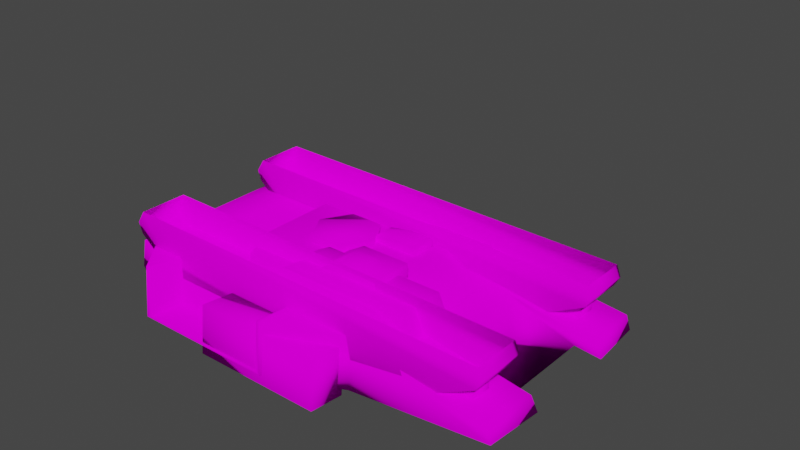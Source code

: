 # Source: stalker.blend  (saved by Blender 3.5.10; exported with 4.5.12 LTS)
import bpy
from mathutils import Matrix  # noqa: F401  (used for matrix-valued properties, if any)

bpy.ops.wm.read_factory_settings(use_empty=True)
scene = bpy.context.scene
scene.name = 'Scene'

# ---- collections
col_collection = bpy.data.collections.new('Collection'); scene.collection.children.link(col_collection)

# ---- images (referenced by path relative to the original .blend; pixels are not part of the script)
import os
ASSET_DIR = os.environ.get("B2B_ASSET_DIR", "")  # directory of the original .blend (textures are referenced by path, not embedded)
HERE = os.path.dirname(os.path.abspath(__file__))  # packed textures are extracted next to this script under _unpacked/

def load_image(name, relpath, width, height, colorspace="sRGB"):
    """Load a texture the original file referenced (path relative to the .blend, or extracted next to this script)."""
    p = next((c for c in (os.path.join(HERE, relpath), os.path.join(ASSET_DIR, relpath)) if relpath and os.path.exists(c)), "")
    if p:
        img = bpy.data.images.load(p, check_existing=True)
        img.name = name
    else:  # same state as the original file: an image datablock whose file is absent (Cycles renders it pink)
        img = bpy.data.images.new(name, width, height)
        img.source = "FILE"
        img.filepath = "//" + (relpath or name)
    img.colorspace_settings.name = colorspace
    return img
img_generic_tiff = load_image('generic.tiff', 'generic.tiff', 1024, 1024, 'sRGB')
img_generic2_tiff = load_image('generic2.tiff', 'generic2.tiff', 1024, 1024, 'sRGB')

# ---- materials (node trees are filled in below, after node groups)
mat_generic1 = bpy.data.materials.new('generic1')
mat_generic1.use_transparent_shadow = False
mat_generic1.diffuse_color = (0.4602, 0.5282, 0.1583, 1.0)
mat_generic2 = bpy.data.materials.new('generic2')
mat_generic2.use_transparent_shadow = False
mat_generic2.diffuse_color = (0.5294, 0.4446, 0.1146, 1.0)

# ---- material node trees
mat_generic1.use_nodes = True; mat_generic1.node_tree.nodes.clear()
_N = mat_generic1.node_tree.nodes; _L = mat_generic1.node_tree.links
n0 = _N.new('ShaderNodeOutputMaterial'); n0.name = 'Material Output'; n0.location = (300, 300)
n1 = _N.new('ShaderNodeBsdfDiffuse'); n1.name = 'Diffuse BSDF'; n1.location = (10, 300)
n1.inputs[1].default_value = 0.5
n2 = _N.new('ShaderNodeTexImage'); n2.name = 'Image Texture'; n2.location = (-280, 280)
n2.image = img_generic_tiff
_L.new(n1.outputs[0], n0.inputs[0])
_L.new(n2.outputs[0], n1.inputs[0])
n0.is_active_output = True
mat_generic2.use_nodes = True; mat_generic2.node_tree.nodes.clear()
_N = mat_generic2.node_tree.nodes; _L = mat_generic2.node_tree.links
n0 = _N.new('ShaderNodeOutputMaterial'); n0.name = 'Material Output'; n0.location = (300, 300)
n1 = _N.new('ShaderNodeBsdfDiffuse'); n1.name = 'Diffuse BSDF'; n1.location = (10, 300)
n1.inputs[1].default_value = 0.5
n2 = _N.new('ShaderNodeTexImage'); n2.name = 'Image Texture'; n2.location = (-280, 280)
n2.image = img_generic2_tiff
_L.new(n1.outputs[0], n0.inputs[0])
_L.new(n2.outputs[0], n1.inputs[0])
n0.is_active_output = True

# ---- world
world_world = bpy.data.worlds.new('World'); scene.world = world_world
world_world.use_nodes = True; world_world.node_tree.nodes.clear()
_N = world_world.node_tree.nodes; _L = world_world.node_tree.links
n0 = _N.new('ShaderNodeOutputWorld'); n0.name = 'World Output'; n0.location = (300, 300)
n1 = _N.new('ShaderNodeBackground'); n1.name = 'Background'; n1.location = (10, 300)
n1.inputs[0].default_value = (0.05088, 0.05088, 0.05088, 1.0)
_L.new(n1.outputs[0], n0.inputs[0])
n0.is_active_output = True
world_world.color = (0.05088, 0.05088, 0.05088)
world_world.use_sun_shadow = False
world_world.sun_shadow_jitter_overblur = 0.0

# ---- meshes
me_treads_stalker_high_001 = bpy.data.meshes.new('treads stalker high.001')
me_treads_stalker_high_001.from_pydata([(-122.4, 34.56, 39.0), (-128.1, 34.56, 30.33), (-125.5, 34.56, 23.25), (-98.04, 34.56, 0.2063), (87.33, 34.56, 0.1966), (128.7, 34.56, 21.95), (132.3, 34.56, 28.51), (129.5, 34.56, 35.71), (-122.4, 66.06, 39.0), (129.5, 66.06, 35.71), (132.3, 66.06, 28.51), (128.7, 66.06, 21.95), (87.33, 66.06, 0.1966), (-98.04, 66.06, 0.2063), (-125.5, 66.06, 23.25), (-128.1, 66.06, 30.33), (-122.4, -34.56, 39.0), (129.5, -34.56, 35.71), (132.3, -34.56, 28.51), (128.7, -34.56, 21.95), (87.33, -34.56, 0.1966), (-98.04, -34.56, 0.2063), (-125.5, -34.56, 23.25), (-128.1, -34.56, 30.33), (-122.4, -66.06, 39.0), (-128.1, -66.06, 30.33), (-125.5, -66.06, 23.25), (-98.04, -66.06, 0.2063), (87.33, -66.06, 0.1966), (128.7, -66.06, 21.95), (132.3, -66.06, 28.51), (129.5, -66.06, 35.71)], [], [(0, 1, 2), (0, 2, 3), (0, 3, 4), (0, 4, 5), (0, 5, 6), (0, 6, 7), (8, 9, 10), (8, 10, 11), (8, 11, 12), (8, 12, 13), (8, 13, 14), (8, 14, 15), (4, 3, 13), (13, 12, 4), (3, 2, 14), (14, 13, 3), (2, 1, 15), (15, 14, 2), (1, 0, 8), (8, 15, 1), (7, 6, 10), (10, 9, 7), (6, 5, 11), (11, 10, 6), (5, 4, 12), (12, 11, 5), (16, 17, 18), (16, 18, 19), (16, 19, 20), (16, 20, 21), (16, 21, 22), (16, 22, 23), (24, 25, 26), (24, 26, 27), (24, 27, 28), (24, 28, 29), (24, 29, 30), (24, 30, 31), (20, 28, 27), (27, 21, 20), (21, 27, 26), (26, 22, 21), (22, 26, 25), (25, 23, 22), (23, 25, 24), (24, 16, 23), (17, 31, 30), (30, 18, 17), (18, 30, 29), (29, 19, 18), (19, 29, 28), (28, 20, 19)])
me_treads_stalker_high_001.polygons.foreach_set('use_smooth', [True] * 52)
_uv = me_treads_stalker_high_001.uv_layers.new(name='UVMap_0')
_uv.uv.foreach_set('vector', [0.01341, 0.1363, 0.006665, 0.1363, 0.009785, 0.1363, 0.01341, 0.1363, 0.009785, 0.1363, 0.04246, 0.1363, 0.01341, 0.1363, 0.04246, 0.1363, 0.2634, 0.1363, 0.01341, 0.1363, 0.2634, 0.1363, 0.3127, 0.1363, 0.01341, 0.1363, 0.3127, 0.1363, 0.3169, 0.1363, 0.01341, 0.1363, 0.3169, 0.1363, 0.3136, 0.1363, 0.01341, 0.177, 0.3136, 0.177, 0.3169, 0.177, 0.01341, 0.177, 0.3169, 0.177, 0.3127, 0.177, 0.01341, 0.177, 0.3127, 0.177, 0.2634, 0.177, 0.01341, 0.177, 0.2634, 0.177, 0.04246, 0.177, 0.01341, 0.177, 0.04246, 0.177, 0.009785, 0.177, 0.01341, 0.177, 0.009785, 0.177, 0.006665, 0.177, 0.2634, 0.1363, 0.04246, 0.1363, 0.04246, 0.177, 0.04246, 0.177, 0.2634, 0.177, 0.2634, 0.1363, 0.04246, 0.1363, 0.009785, 0.1363, 0.009785, 0.177, 0.009785, 0.177, 0.04246, 0.177, 0.04246, 0.1363, 0.009785, 0.1363, 0.006665, 0.1363, 0.006665, 0.177, 0.006665, 0.177, 0.009785, 0.177, 0.009785, 0.1363, 0.006665, 0.1363, 0.01341, 0.1363, 0.01341, 0.177, 0.01341, 0.177, 0.006665, 0.177, 0.006665, 0.1363, 0.3136, 0.1363, 0.3169, 0.1363, 0.3169, 0.177, 0.3169, 0.177, 0.3136, 0.177, 0.3136, 0.1363, 0.3169, 0.1363, 0.3127, 0.1363, 0.3127, 0.177, 0.3127, 0.177, 0.3169, 0.177, 0.3169, 0.1363, 0.3127, 0.1363, 0.2634, 0.1363, 0.2634, 0.177, 0.2634, 0.177, 0.3127, 0.177, 0.3127, 0.1363, 0.01341, 0.04713, 0.3136, 0.04713, 0.3169, 0.04713, 0.01341, 0.04713, 0.3169, 0.04713, 0.3127, 0.04713, 0.01341, 0.04713, 0.3127, 0.04713, 0.2634, 0.04713, 0.01341, 0.04713, 0.2634, 0.04713, 0.04246, 0.04713, 0.01341, 0.04713, 0.04246, 0.04713, 0.009785, 0.04713, 0.01341, 0.04713, 0.009785, 0.04713, 0.006665, 0.04713, 0.01341, 0.006489, 0.006665, 0.006489, 0.009785, 0.006489, 0.01341, 0.006489, 0.009785, 0.006489, 0.04246, 0.006489, 0.01341, 0.006489, 0.04246, 0.006489, 0.2634, 0.006489, 0.01341, 0.006489, 0.2634, 0.006489, 0.3127, 0.006489, 0.01341, 0.006489, 0.3127, 0.006489, 0.3169, 0.006489, 0.01341, 0.006489, 0.3169, 0.006489, 0.3136, 0.006489, 0.2634, 0.04713, 0.2634, 0.006489, 0.04246, 0.006489, 0.04246, 0.006489, 0.04246, 0.04713, 0.2634, 0.04713, 0.04246, 0.04713, 0.04246, 0.006489, 0.009785, 0.006489, 0.009785, 0.006489, 0.009785, 0.04713, 0.04246, 0.04713, 0.009785, 0.04713, 0.009785, 0.006489, 0.006665, 0.006489, 0.006665, 0.006489, 0.006665, 0.04713, 0.009785, 0.04713, 0.006665, 0.04713, 0.006665, 0.006489, 0.01341, 0.006489, 0.01341, 0.006489, 0.01341, 0.04713, 0.006665, 0.04713, 0.3136, 0.04713, 0.3136, 0.006489, 0.3169, 0.006489, 0.3169, 0.006489, 0.3169, 0.04713, 0.3136, 0.04713, 0.3169, 0.04713, 0.3169, 0.006489, 0.3127, 0.006489, 0.3127, 0.006489, 0.3127, 0.04713, 0.3169, 0.04713, 0.3127, 0.04713, 0.3127, 0.006489, 0.2634, 0.006489, 0.2634, 0.006489, 0.2634, 0.04713, 0.3127, 0.04713])
me_treads_stalker_high_001.materials.append(mat_generic1)
me_treads_stalker_high_001.update()
me_hull_stalker_medium_001 = bpy.data.meshes.new('hull stalker medium.001')
me_hull_stalker_medium_001.from_pydata([(126.1, 31.23, -2.269), (140.4, 68.46, -4.235), (143.3, 31.23, -4.044), (45.94, 68.01, -14.76), (-115.5, 68.01, -14.76), (-127.6, 66.34, -0.02365), (-134.3, 31.23, 2.967), (140.4, -68.46, -4.235), (126.1, -31.23, -2.269), (143.3, -31.23, -4.044), (45.94, -68.02, -14.73), (-115.5, -68.02, -14.73), (-127.6, -66.47, -0.02365), (-134.3, -31.23, 2.967), (-115.5, 64.58, 17.95), (-125.9, 64.32, 17.94), (-125.9, -64.76, 17.91), (-115.5, -64.58, 17.99), (-90.24, 64.58, 17.95), (-90.24, -64.58, 17.99), (-1.714, 64.58, 17.95), (-1.714, -64.58, 17.99), (45.94, -64.58, 17.99), (45.94, 64.58, 17.95), (-1.714, 88.37, 20.45), (1.276, 88.37, 20.45), (-90.24, 88.37, 20.45), (-94.72, 88.37, 20.45), (-94.72, -88.37, 20.49), (-90.24, -88.37, 20.49), (-1.714, -88.37, 20.49), (1.276, -88.37, 20.49), (137.5, 68.46, 4.626), (138.8, 31.23, 4.626), (138.8, -31.23, 4.626), (137.5, -68.46, 4.626), (-94.72, 91.81, -12.26), (1.276, 91.81, -12.26), (-1.714, 67.87, -13.35), (-90.24, 67.87, -13.35), (1.276, -91.81, -12.23), (-94.72, -91.81, -12.23), (-90.24, -67.91, -13.26), (-1.714, -67.91, -13.26), (-1.714, -91.65, -10.77), (-1.714, 91.65, -10.8), (-90.24, -91.65, -10.77), (-90.24, 91.65, -10.8), (80.49, 31.23, 13.97), (80.49, -31.23, 13.97), (-121.6, 31.23, -15.09), (-121.6, -31.23, -15.09), (97.9, 31.23, -15.09), (97.9, -31.23, -15.09), (101.9, 43.48, 10.16), (121.2, 43.48, 14.24), (121.2, 56.47, 14.24), (101.9, 56.47, 10.16), (121.0, 43.48, 7.027), (121.0, 56.47, 7.027), (101.9, -43.48, 10.16), (101.9, -56.47, 10.16), (121.2, -56.47, 14.24), (121.2, -43.48, 14.24), (121.0, -56.47, 7.027), (121.0, -43.48, 7.027)], [], [(0, 1, 2), (3, 1, 0), (4, 3, 0), (5, 4, 0), (6, 5, 0), (7, 8, 9), (10, 8, 7), (11, 8, 10), (12, 8, 11), (13, 8, 12), (14, 15, 16), (14, 16, 17), (18, 14, 17), (17, 19, 18), (20, 18, 19), (19, 21, 20), (20, 21, 22), (22, 23, 20), (24, 20, 23), (24, 23, 25), (26, 27, 14), (26, 14, 18), (19, 17, 28), (19, 28, 29), (21, 30, 31), (21, 31, 22), (15, 6, 13), (15, 13, 16), (32, 33, 2), (32, 2, 1), (34, 35, 7), (34, 7, 9), (3, 4, 36), (3, 36, 37), (14, 4, 5), (14, 5, 15), (20, 38, 39), (39, 18, 20), (23, 32, 1), (23, 1, 3), (22, 10, 7), (22, 7, 35), (11, 10, 40), (11, 40, 41), (19, 42, 43), (43, 21, 19), (17, 16, 12), (17, 12, 11), (21, 43, 44), (21, 44, 30), (20, 24, 45), (20, 45, 38), (40, 31, 30), (40, 30, 44), (40, 44, 46), (46, 29, 28), (46, 28, 41), (41, 40, 46), (43, 42, 46), (46, 44, 43), (19, 29, 46), (19, 46, 42), (11, 41, 28), (28, 17, 11), (22, 31, 40), (40, 10, 22), (36, 27, 26), (36, 26, 47), (36, 47, 45), (45, 24, 25), (45, 25, 37), (45, 37, 36), (38, 45, 47), (47, 39, 38), (18, 39, 47), (18, 47, 26), (4, 14, 27), (27, 36, 4), (23, 3, 37), (37, 25, 23), (48, 33, 32), (23, 48, 32), (22, 49, 48), (22, 48, 23), (22, 35, 49), (49, 35, 34), (6, 15, 5), (16, 13, 12), (9, 8, 49), (9, 49, 34), (2, 33, 48), (2, 48, 0), (8, 0, 48), (48, 49, 8), (50, 51, 13), (13, 6, 50), (51, 50, 52), (52, 53, 51), (6, 0, 52), (6, 52, 50), (13, 51, 53), (13, 53, 8), (53, 52, 0), (0, 8, 53), (54, 55, 56), (56, 57, 54), (55, 58, 59), (59, 56, 55), (57, 56, 59), (54, 58, 55), (60, 61, 62), (62, 63, 60), (63, 62, 64), (64, 65, 63), (61, 64, 62), (60, 63, 65)])
me_hull_stalker_medium_001.polygons.foreach_set('use_smooth', [True] * 116)
_uv = me_hull_stalker_medium_001.uv_layers.new(name='UVMap_0')
_uv.uv.foreach_set('vector', [0.2283, 0.9075, 0.2403, 0.955, 0.2427, 0.9075, 0.1607, 0.9544, 0.2403, 0.955, 0.2283, 0.9075, 0.02459, 0.9544, 0.1607, 0.9544, 0.2283, 0.9075, 0.01446, 0.9523, 0.02459, 0.9544, 0.2283, 0.9075, 0.008753, 0.9075, 0.01446, 0.9523, 0.2283, 0.9075, 0.2403, 0.7805, 0.2283, 0.828, 0.2427, 0.828, 0.1607, 0.7811, 0.2283, 0.828, 0.2403, 0.7805, 0.02459, 0.7811, 0.2283, 0.828, 0.1607, 0.7811, 0.01446, 0.783, 0.2283, 0.828, 0.02459, 0.7811, 0.008753, 0.828, 0.2283, 0.828, 0.01446, 0.783, 0.02459, 0.95, 0.01583, 0.9497, 0.01583, 0.7852, 0.02459, 0.95, 0.01583, 0.7852, 0.02459, 0.7855, 0.04591, 0.95, 0.02459, 0.95, 0.02459, 0.7855, 0.02459, 0.7855, 0.04591, 0.7855, 0.04591, 0.95, 0.1205, 0.95, 0.04591, 0.95, 0.04591, 0.7855, 0.04591, 0.7855, 0.1205, 0.7855, 0.1205, 0.95, 0.1205, 0.95, 0.1205, 0.7855, 0.1607, 0.7855, 0.1607, 0.7855, 0.1607, 0.95, 0.1205, 0.95, 0.1205, 0.9803, 0.1205, 0.95, 0.1607, 0.95, 0.1205, 0.9803, 0.1607, 0.95, 0.123, 0.9803, 0.04591, 0.9803, 0.04213, 0.9803, 0.02459, 0.95, 0.04591, 0.9803, 0.02459, 0.95, 0.04591, 0.95, 0.04591, 0.7855, 0.02459, 0.7855, 0.04213, 0.7551, 0.04591, 0.7855, 0.04213, 0.7551, 0.04591, 0.7551, 0.1205, 0.7855, 0.1205, 0.7551, 0.123, 0.7551, 0.1205, 0.7855, 0.123, 0.7551, 0.1607, 0.7855, 0.01583, 0.9497, 0.008753, 0.9075, 0.008753, 0.828, 0.01583, 0.9497, 0.008753, 0.828, 0.01583, 0.7852, 0.2379, 0.955, 0.239, 0.9075, 0.2427, 0.9075, 0.2379, 0.955, 0.2427, 0.9075, 0.2403, 0.955, 0.239, 0.828, 0.2379, 0.7805, 0.2403, 0.7805, 0.239, 0.828, 0.2403, 0.7805, 0.2427, 0.828, 0.1607, 0.9544, 0.02459, 0.9544, 0.04213, 0.9847, 0.1607, 0.9544, 0.04213, 0.9847, 0.123, 0.9847, 0.02459, 0.95, 0.02459, 0.9544, 0.01446, 0.9523, 0.02459, 0.95, 0.01446, 0.9523, 0.01583, 0.9497, 0.1205, 0.95, 0.1205, 0.9542, 0.04591, 0.9542, 0.04591, 0.9542, 0.04591, 0.95, 0.1205, 0.95, 0.1607, 0.95, 0.2379, 0.955, 0.2403, 0.955, 0.1607, 0.95, 0.2403, 0.955, 0.1607, 0.9544, 0.1607, 0.7855, 0.1607, 0.7811, 0.2403, 0.7805, 0.1607, 0.7855, 0.2403, 0.7805, 0.2379, 0.7805, 0.02459, 0.7811, 0.1607, 0.7811, 0.123, 0.7508, 0.02459, 0.7811, 0.123, 0.7508, 0.04213, 0.7508, 0.04591, 0.7855, 0.04591, 0.7812, 0.1205, 0.7812, 0.1205, 0.7812, 0.1205, 0.7855, 0.04591, 0.7855, 0.02459, 0.7855, 0.01583, 0.7852, 0.01446, 0.783, 0.02459, 0.7855, 0.01446, 0.783, 0.02459, 0.7811, 0.1205, 0.7855, 0.1205, 0.7812, 0.1205, 0.751, 0.1205, 0.7855, 0.1205, 0.751, 0.1205, 0.7551, 0.1205, 0.95, 0.1205, 0.9803, 0.1205, 0.9845, 0.1205, 0.95, 0.1205, 0.9845, 0.1205, 0.9542, 0.123, 0.7508, 0.123, 0.7551, 0.1205, 0.7551, 0.123, 0.7508, 0.1205, 0.7551, 0.1205, 0.751, 0.123, 0.7508, 0.1205, 0.751, 0.04591, 0.751, 0.04591, 0.751, 0.04591, 0.7551, 0.04213, 0.7551, 0.04591, 0.751, 0.04213, 0.7551, 0.04213, 0.7508, 0.04213, 0.7508, 0.123, 0.7508, 0.04591, 0.751, 0.1205, 0.7812, 0.04591, 0.7812, 0.04591, 0.751, 0.04591, 0.751, 0.1205, 0.751, 0.1205, 0.7812, 0.04591, 0.7855, 0.04591, 0.7551, 0.04591, 0.751, 0.04591, 0.7855, 0.04591, 0.751, 0.04591, 0.7812, 0.02459, 0.7811, 0.04213, 0.7508, 0.04213, 0.7551, 0.04213, 0.7551, 0.02459, 0.7855, 0.02459, 0.7811, 0.1607, 0.7855, 0.123, 0.7551, 0.123, 0.7508, 0.123, 0.7508, 0.1607, 0.7811, 0.1607, 0.7855, 0.04213, 0.9847, 0.04213, 0.9803, 0.04591, 0.9803, 0.04213, 0.9847, 0.04591, 0.9803, 0.04591, 0.9845, 0.04213, 0.9847, 0.04591, 0.9845, 0.1205, 0.9845, 0.1205, 0.9845, 0.1205, 0.9803, 0.123, 0.9803, 0.1205, 0.9845, 0.123, 0.9803, 0.123, 0.9847, 0.1205, 0.9845, 0.123, 0.9847, 0.04213, 0.9847, 0.1205, 0.9542, 0.1205, 0.9845, 0.04591, 0.9845, 0.04591, 0.9845, 0.04591, 0.9542, 0.1205, 0.9542, 0.04591, 0.95, 0.04591, 0.9542, 0.04591, 0.9845, 0.04591, 0.95, 0.04591, 0.9845, 0.04591, 0.9803, 0.02459, 0.9544, 0.02459, 0.95, 0.04213, 0.9803, 0.04213, 0.9803, 0.04213, 0.9847, 0.02459, 0.9544, 0.1607, 0.95, 0.1607, 0.9544, 0.123, 0.9847, 0.123, 0.9847, 0.123, 0.9803, 0.1607, 0.95, 0.1898, 0.9075, 0.239, 0.9075, 0.2379, 0.955, 0.1607, 0.95, 0.1898, 0.9075, 0.2379, 0.955, 0.1607, 0.7855, 0.1898, 0.828, 0.1898, 0.9075, 0.1607, 0.7855, 0.1898, 0.9075, 0.1607, 0.95, 0.1607, 0.7855, 0.2379, 0.7805, 0.1898, 0.828, 0.1898, 0.828, 0.2379, 0.7805, 0.239, 0.828, 0.008753, 0.9075, 0.01583, 0.9497, 0.01446, 0.9523, 0.01583, 0.7852, 0.008753, 0.828, 0.01446, 0.783, 0.2427, 0.828, 0.2283, 0.828, 0.1898, 0.828, 0.2427, 0.828, 0.1898, 0.828, 0.239, 0.828, 0.2427, 0.9075, 0.239, 0.9075, 0.1898, 0.9075, 0.2427, 0.9075, 0.1898, 0.9075, 0.2283, 0.9075, 0.2283, 0.828, 0.2283, 0.9075, 0.1898, 0.9075, 0.1898, 0.9075, 0.1898, 0.828, 0.2283, 0.828, 0.01948, 0.9075, 0.01948, 0.828, 0.008753, 0.828, 0.008753, 0.828, 0.008753, 0.9075, 0.01948, 0.9075, 0.01948, 0.828, 0.01948, 0.9075, 0.2045, 0.9075, 0.2045, 0.9075, 0.2045, 0.828, 0.01948, 0.828, 0.008753, 0.9075, 0.2283, 0.9075, 0.2045, 0.9075, 0.008753, 0.9075, 0.2045, 0.9075, 0.01948, 0.9075, 0.008753, 0.828, 0.01948, 0.828, 0.2045, 0.828, 0.008753, 0.828, 0.2045, 0.828, 0.2283, 0.828, 0.2045, 0.828, 0.2045, 0.9075, 0.2283, 0.9075, 0.2283, 0.9075, 0.2283, 0.828, 0.2045, 0.828, 0.2079, 0.9231, 0.2242, 0.9231, 0.2242, 0.9397, 0.2242, 0.9397, 0.2079, 0.9397, 0.2079, 0.9231, 0.2242, 0.9231, 0.224, 0.9231, 0.224, 0.9397, 0.224, 0.9397, 0.2242, 0.9397, 0.2242, 0.9231, 0.2079, 0.9397, 0.2242, 0.9397, 0.224, 0.9397, 0.2079, 0.9231, 0.224, 0.9231, 0.2242, 0.9231, 0.2079, 0.8123, 0.2079, 0.7958, 0.2242, 0.7958, 0.2242, 0.7958, 0.2242, 0.8123, 0.2079, 0.8123, 0.2242, 0.8123, 0.2242, 0.7958, 0.224, 0.7958, 0.224, 0.7958, 0.224, 0.8123, 0.2242, 0.8123, 0.2079, 0.7958, 0.224, 0.7958, 0.2242, 0.7958, 0.2079, 0.8123, 0.2242, 0.8123, 0.224, 0.8123])
me_hull_stalker_medium_001.materials.append(mat_generic1)
me_hull_stalker_medium_001.update()
me_missile_la_stalker_medium_001 = bpy.data.meshes.new('missile la stalker medium.001')
me_missile_la_stalker_medium_001.from_pydata([(-46.09, -91.68, -18.04), (40.59, -91.68, -18.04), (40.59, -88.33, 13.15), (-46.09, -88.33, 13.15), (-46.09, -67.89, -20.54), (-46.09, -64.54, 10.65), (40.59, -64.54, 10.65), (40.59, -67.89, -20.54), (-46.09, 91.68, -18.08), (-46.09, 88.33, 13.11), (40.59, 88.33, 13.11), (40.59, 91.68, -18.08), (-46.09, 67.89, -20.58), (-46.09, 64.54, 10.61), (40.59, 64.54, 10.61), (40.59, 67.89, -20.58)], [], [(0, 1, 2), (2, 3, 0), (4, 0, 3), (3, 5, 4), (5, 3, 2), (2, 6, 5), (6, 2, 1), (1, 7, 6), (7, 1, 0), (0, 4, 7), (4, 5, 6), (6, 7, 4), (8, 9, 10), (10, 11, 8), (12, 13, 9), (9, 8, 12), (13, 14, 10), (10, 9, 13), (14, 15, 11), (11, 10, 14), (15, 12, 8), (8, 11, 15), (12, 15, 14), (14, 13, 12)])
me_missile_la_stalker_medium_001.polygons.foreach_set('use_smooth', [True] * 24)
_uv = me_missile_la_stalker_medium_001.uv_layers.new(name='UVMap_0')
_uv.uv.foreach_set('vector', [0.01195, 0.6926, 0.1429, 0.6926, 0.1429, 0.6981, 0.1429, 0.6981, 0.01195, 0.6981, 0.01195, 0.6926, 0.01195, 0.7312, 0.01195, 0.6926, 0.01195, 0.6981, 0.01195, 0.6981, 0.01195, 0.7366, 0.01195, 0.7312, 0.01195, 0.7366, 0.01195, 0.6981, 0.1429, 0.6981, 0.1429, 0.6981, 0.1429, 0.7366, 0.01195, 0.7366, 0.1429, 0.7366, 0.1429, 0.6981, 0.1429, 0.6926, 0.1429, 0.6926, 0.1429, 0.7312, 0.1429, 0.7366, 0.1429, 0.7312, 0.1429, 0.6926, 0.01195, 0.6926, 0.01195, 0.6926, 0.01195, 0.7312, 0.1429, 0.7312, 0.01195, 0.7312, 0.01195, 0.7366, 0.1429, 0.7366, 0.1429, 0.7366, 0.1429, 0.7312, 0.01195, 0.7312, 0.01196, 0.9899, 0.01196, 0.9845, 0.1429, 0.9845, 0.1429, 0.9845, 0.1429, 0.9899, 0.01196, 0.9899, 0.01196, 0.9514, 0.01196, 0.9459, 0.01196, 0.9845, 0.01196, 0.9845, 0.01196, 0.9899, 0.01196, 0.9514, 0.01196, 0.9459, 0.1429, 0.9459, 0.1429, 0.9845, 0.1429, 0.9845, 0.01196, 0.9845, 0.01196, 0.9459, 0.1429, 0.9459, 0.1429, 0.9514, 0.1429, 0.9899, 0.1429, 0.9899, 0.1429, 0.9845, 0.1429, 0.9459, 0.1429, 0.9514, 0.01196, 0.9514, 0.01196, 0.9899, 0.01196, 0.9899, 0.1429, 0.9899, 0.1429, 0.9514, 0.01196, 0.9514, 0.1429, 0.9514, 0.1429, 0.9459, 0.1429, 0.9459, 0.01196, 0.9459, 0.01196, 0.9514])
me_missile_la_stalker_medium_001.materials.append(mat_generic1)
me_missile_la_stalker_medium_001.update()
me_turret_stalker_medium_001 = bpy.data.meshes.new('turret stalker medium.001')
me_turret_stalker_medium_001.from_pydata([(-13.53, 28.06, 29.33), (-2.491, 8.945, 29.33), (-2.491, 8.945, 22.23), (-13.53, 28.06, 22.23), (-13.53, -10.17, 29.33), (-13.53, -10.17, 22.23), (-35.61, -10.17, 29.33), (-35.61, -10.17, 22.23), (-46.65, 8.945, 29.33), (-46.65, 8.945, 22.23), (-35.61, 28.06, 29.33), (-35.61, 28.06, 22.23), (5.314, -13.4, 33.44), (8.332, -16.1, 36.47), (21.17, -16.1, 36.47), (24.19, -13.4, 33.44), (5.314, -31.81, 33.44), (8.332, -28.98, 36.47), (21.17, -28.98, 36.47), (24.19, -31.81, 33.44), (-13.72, -34.76, 23.87), (3.064, -34.76, 33.61), (3.064, -5.297, 33.61), (-13.72, -5.297, 23.87), (35.95, -34.76, 23.87), (35.95, -34.76, 33.61), (35.95, -5.297, 33.61), (35.95, -5.297, 23.87), (6.442, 15.94, 29.44), (-9.251, 15.94, 26.49), (-9.251, 15.94, 24.11), (6.442, 15.94, 24.11), (6.442, 33.39, 24.11), (-9.251, 33.39, 24.11), (-9.251, 33.39, 26.49), (6.442, 33.39, 29.44), (23.58, 15.94, 24.11), (23.58, 15.94, 29.44), (23.58, 33.39, 29.44), (23.58, 33.39, 24.11), (97.7, 18.3, 2.718), (44.83, 18.3, -2.177), (24.62, 45.09, -2.177), (27.61, 52.87, 2.718), (24.62, 45.09, 24.55), (44.83, 18.3, 24.55), (-28.44, -13.68, 23.59), (-16.78, -13.68, 29.63), (65.02, -13.68, 29.63), (72.64, -13.68, 12.7), (-28.44, -42.89, 23.59), (-16.78, -42.89, 29.63), (65.02, -42.89, 29.63), (72.64, -42.89, 12.7), (-32.91, -45.09, -2.177), (-51.57, -26.43, -2.177), (-51.57, 45.09, -2.177), (44.83, -45.09, -2.177), (44.83, -45.09, 24.55), (97.7, -52.87, 2.718), (-46.91, -45.09, 24.55), (-59.46, -52.87, 2.718), (-65.57, -26.43, 24.55), (-82.67, -29.66, 2.718), (-65.57, 45.09, 24.55), (-82.67, 52.87, 2.718)], [], [(0, 1, 2), (2, 3, 0), (1, 4, 5), (5, 2, 1), (4, 6, 7), (7, 5, 4), (6, 8, 9), (9, 7, 6), (8, 10, 11), (11, 9, 8), (10, 0, 3), (3, 11, 10), (1, 0, 10), (1, 10, 8), (8, 6, 1), (1, 6, 4), (12, 13, 14), (12, 14, 15), (16, 17, 13), (16, 13, 12), (17, 18, 14), (14, 13, 17), (18, 19, 15), (18, 15, 14), (16, 19, 18), (16, 18, 17), (20, 21, 22), (22, 23, 20), (24, 25, 21), (24, 21, 20), (25, 26, 22), (22, 21, 25), (26, 27, 23), (26, 23, 22), (24, 27, 26), (26, 25, 24), (28, 29, 30), (28, 30, 31), (32, 33, 34), (32, 34, 35), (35, 34, 29), (29, 28, 35), (36, 37, 28), (28, 31, 36), (37, 38, 35), (35, 28, 37), (38, 39, 32), (32, 35, 38), (36, 39, 38), (38, 37, 36), (40, 41, 42), (40, 42, 43), (44, 40, 43), (45, 40, 44), (46, 47, 48), (46, 48, 49), (50, 51, 47), (47, 46, 50), (51, 52, 48), (48, 47, 51), (52, 53, 49), (49, 48, 52), (50, 53, 52), (50, 52, 51), (54, 55, 56), (54, 56, 42), (54, 42, 41), (54, 41, 57), (40, 45, 58), (40, 58, 59), (59, 58, 60), (59, 60, 61), (61, 60, 62), (61, 62, 63), (63, 62, 64), (63, 64, 65), (65, 64, 44), (65, 44, 43), (41, 40, 59), (41, 59, 57), (57, 59, 61), (57, 61, 54), (54, 61, 63), (54, 63, 55), (55, 63, 65), (55, 65, 56), (56, 65, 43), (56, 43, 42), (58, 45, 44), (58, 44, 64), (58, 64, 62), (58, 62, 60)])
me_turret_stalker_medium_001.polygons.foreach_set('use_smooth', [True] * 92)
_uv = me_turret_stalker_medium_001.uv_layers.new(name='UVMap_0')
_uv.uv.foreach_set('vector', [0.1249, 0.9121, 0.1422, 0.8609, 0.1422, 0.8609, 0.1422, 0.8609, 0.1249, 0.9121, 0.1249, 0.9121, 0.1422, 0.8609, 0.1249, 0.8097, 0.1249, 0.8097, 0.1249, 0.8097, 0.1422, 0.8609, 0.1422, 0.8609, 0.1249, 0.8097, 0.09026, 0.8097, 0.09026, 0.8097, 0.09026, 0.8097, 0.1249, 0.8097, 0.1249, 0.8097, 0.09026, 0.8097, 0.07294, 0.8609, 0.07294, 0.8609, 0.07294, 0.8609, 0.09026, 0.8097, 0.09026, 0.8097, 0.07294, 0.8609, 0.09026, 0.9121, 0.09026, 0.9121, 0.09026, 0.9121, 0.07294, 0.8609, 0.07294, 0.8609, 0.09026, 0.9121, 0.1249, 0.9121, 0.1249, 0.9121, 0.1249, 0.9121, 0.09026, 0.9121, 0.09026, 0.9121, 0.1422, 0.8609, 0.1249, 0.9121, 0.09026, 0.9121, 0.1422, 0.8609, 0.09026, 0.9121, 0.07294, 0.8609, 0.07294, 0.8609, 0.09026, 0.8097, 0.1422, 0.8609, 0.1422, 0.8609, 0.09026, 0.8097, 0.1249, 0.8097, 0.1545, 0.8011, 0.1592, 0.7939, 0.1793, 0.7939, 0.1545, 0.8011, 0.1793, 0.7939, 0.1841, 0.8011, 0.1545, 0.7519, 0.1592, 0.7594, 0.1592, 0.7939, 0.1545, 0.7519, 0.1592, 0.7939, 0.1545, 0.8011, 0.1592, 0.7594, 0.1793, 0.7594, 0.1793, 0.7939, 0.1793, 0.7939, 0.1592, 0.7939, 0.1592, 0.7594, 0.1793, 0.7594, 0.1841, 0.7519, 0.1841, 0.8011, 0.1793, 0.7594, 0.1841, 0.8011, 0.1793, 0.7939, 0.1545, 0.7519, 0.1841, 0.7519, 0.1793, 0.7594, 0.1545, 0.7519, 0.1793, 0.7594, 0.1592, 0.7594, 0.1246, 0.744, 0.1509, 0.744, 0.1509, 0.8228, 0.1509, 0.8228, 0.1246, 0.8228, 0.1246, 0.744, 0.2025, 0.744, 0.2025, 0.744, 0.1509, 0.744, 0.2025, 0.744, 0.1509, 0.744, 0.1246, 0.744, 0.2025, 0.744, 0.2025, 0.8228, 0.1509, 0.8228, 0.1509, 0.8228, 0.1509, 0.744, 0.2025, 0.744, 0.2025, 0.8228, 0.2025, 0.8228, 0.1246, 0.8228, 0.2025, 0.8228, 0.1246, 0.8228, 0.1509, 0.8228, 0.2025, 0.744, 0.2025, 0.8228, 0.2025, 0.8228, 0.2025, 0.8228, 0.2025, 0.744, 0.2025, 0.744, 0.1562, 0.8796, 0.1316, 0.8796, 0.1316, 0.8796, 0.1562, 0.8796, 0.1316, 0.8796, 0.1562, 0.8796, 0.1562, 0.9263, 0.1316, 0.9263, 0.1316, 0.9263, 0.1562, 0.9263, 0.1316, 0.9263, 0.1562, 0.9263, 0.1562, 0.9263, 0.1316, 0.9263, 0.1316, 0.8796, 0.1316, 0.8796, 0.1562, 0.8796, 0.1562, 0.9263, 0.1831, 0.8796, 0.1831, 0.8796, 0.1562, 0.8796, 0.1562, 0.8796, 0.1562, 0.8796, 0.1831, 0.8796, 0.1831, 0.8796, 0.1831, 0.9263, 0.1562, 0.9263, 0.1562, 0.9263, 0.1562, 0.8796, 0.1831, 0.8796, 0.1831, 0.9263, 0.1831, 0.9263, 0.1562, 0.9263, 0.1562, 0.9263, 0.1562, 0.9263, 0.1831, 0.9263, 0.1831, 0.8796, 0.1831, 0.9263, 0.1831, 0.9263, 0.1831, 0.9263, 0.1831, 0.8796, 0.1831, 0.8796, 0.2994, 0.886, 0.2165, 0.886, 0.1848, 0.9577, 0.2994, 0.886, 0.1848, 0.9577, 0.1895, 0.9785, 0.1848, 0.9577, 0.2994, 0.886, 0.1895, 0.9785, 0.2165, 0.886, 0.2994, 0.886, 0.1848, 0.9577, 0.1015, 0.8004, 0.1198, 0.8004, 0.2481, 0.8004, 0.1015, 0.8004, 0.2481, 0.8004, 0.2601, 0.8004, 0.1015, 0.7222, 0.1198, 0.7222, 0.1198, 0.8004, 0.1198, 0.8004, 0.1015, 0.8004, 0.1015, 0.7222, 0.1198, 0.7222, 0.2481, 0.7222, 0.2481, 0.8004, 0.2481, 0.8004, 0.1198, 0.8004, 0.1198, 0.7222, 0.2481, 0.7222, 0.2601, 0.7222, 0.2601, 0.8004, 0.2601, 0.8004, 0.2481, 0.8004, 0.2481, 0.7222, 0.1015, 0.7222, 0.2601, 0.7222, 0.2481, 0.7222, 0.1015, 0.7222, 0.2481, 0.7222, 0.1198, 0.7222, 0.09448, 0.7163, 0.06521, 0.7662, 0.06521, 0.9577, 0.09448, 0.7163, 0.06521, 0.9577, 0.1848, 0.9577, 0.09448, 0.7163, 0.1848, 0.9577, 0.2165, 0.886, 0.09448, 0.7163, 0.2165, 0.886, 0.2165, 0.7163, 0.2994, 0.886, 0.2165, 0.886, 0.2165, 0.7163, 0.2994, 0.886, 0.2165, 0.7163, 0.2994, 0.6955, 0.2994, 0.6955, 0.2165, 0.7163, 0.07253, 0.7163, 0.2994, 0.6955, 0.07253, 0.7163, 0.05284, 0.6955, 0.05284, 0.6955, 0.07253, 0.7163, 0.04325, 0.7662, 0.05284, 0.6955, 0.04325, 0.7662, 0.01641, 0.7576, 0.01641, 0.7576, 0.04325, 0.7662, 0.04325, 0.9577, 0.01641, 0.7576, 0.04325, 0.9577, 0.01641, 0.9785, 0.01641, 0.9785, 0.04325, 0.9577, 0.1848, 0.9577, 0.01641, 0.9785, 0.1848, 0.9577, 0.1895, 0.9785, 0.2165, 0.886, 0.2994, 0.886, 0.2994, 0.6955, 0.2165, 0.886, 0.2994, 0.6955, 0.2165, 0.7163, 0.2165, 0.7163, 0.2994, 0.6955, 0.05284, 0.6955, 0.2165, 0.7163, 0.05284, 0.6955, 0.09448, 0.7163, 0.09448, 0.7163, 0.05284, 0.6955, 0.01641, 0.7576, 0.09448, 0.7163, 0.01641, 0.7576, 0.06521, 0.7662, 0.06521, 0.7662, 0.01641, 0.7576, 0.01641, 0.9785, 0.06521, 0.7662, 0.01641, 0.9785, 0.06521, 0.9577, 0.06521, 0.9577, 0.01641, 0.9785, 0.1895, 0.9785, 0.06521, 0.9577, 0.1895, 0.9785, 0.1848, 0.9577, 0.2165, 0.7163, 0.2165, 0.886, 0.1848, 0.9577, 0.2165, 0.7163, 0.1848, 0.9577, 0.04325, 0.9577, 0.2165, 0.7163, 0.04325, 0.9577, 0.04325, 0.7662, 0.2165, 0.7163, 0.04325, 0.7662, 0.07253, 0.7163])
me_turret_stalker_medium_001.materials.append(mat_generic1)
me_turret_stalker_medium_001.update()
me_gun_stalker_medium_001 = bpy.data.meshes.new('gun stalker medium.001')
me_gun_stalker_medium_001.from_pydata([(45.65, 3.973, 1.666), (45.65, 9.042, 5.122), (-11.13, 9.042, 5.122), (-11.13, 3.973, 1.666), (45.65, 14.11, 1.666), (-11.13, 14.11, 1.666), (11.07, 7.618, 9.381), (24.75, 7.618, 9.381), (24.75, 8.553, 9.381), (11.07, 8.553, 9.381), (-0.1637, 12.47, 5.735), (3.045, 12.47, 10.11), (13.47, 12.47, 10.11), (13.47, 12.47, 5.735), (-0.1637, 5.676, 5.735), (3.045, 5.676, 10.11), (13.47, 5.676, 10.11), (13.47, 5.676, 5.735), (-6.731, 19.41, -2.321), (-6.655, 19.41, 7.252), (12.23, 19.41, 7.252), (19.52, 19.41, -2.321), (-6.731, -1.733, -2.321), (-6.655, -1.733, 7.252), (12.23, -1.733, 7.252), (19.52, -1.733, -2.321), (-15.48, 19.42, -2.321), (-15.48, 19.42, 7.252), (-9.647, 19.42, 7.252), (-9.647, 19.42, -2.321), (-15.48, -1.793, -2.321), (-15.48, -1.793, 7.252), (-9.647, -1.793, 7.252), (-9.647, -1.793, -2.321), (-5.848, 2.447, -11.27), (-2.944, 5.022, 0.1954), (-2.944, 12.9, 0.1954), (-5.848, 15.48, -11.27), (3.455, 2.447, -11.27), (4.222, 5.022, 0.1954), (4.222, 12.9, 0.1954), (3.455, 15.48, -11.27)], [], [(0, 1, 2), (2, 3, 0), (1, 4, 5), (5, 2, 1), (4, 0, 3), (3, 5, 4), (1, 0, 4), (6, 7, 8), (8, 9, 6), (10, 11, 12), (10, 12, 13), (14, 15, 11), (11, 10, 14), (15, 16, 12), (12, 11, 15), (16, 17, 13), (13, 12, 16), (14, 17, 16), (14, 16, 15), (18, 19, 20), (18, 20, 21), (22, 23, 19), (19, 18, 22), (23, 24, 20), (20, 19, 23), (24, 25, 21), (21, 20, 24), (25, 22, 18), (18, 21, 25), (22, 25, 24), (22, 24, 23), (26, 27, 28), (28, 29, 26), (30, 31, 27), (27, 26, 30), (31, 32, 28), (28, 27, 31), (32, 33, 29), (29, 28, 32), (33, 30, 26), (26, 29, 33), (30, 33, 32), (32, 31, 30), (34, 35, 36), (34, 36, 37), (38, 39, 35), (38, 35, 34), (39, 40, 36), (36, 35, 39), (40, 41, 37), (40, 37, 36), (38, 41, 40), (38, 40, 39)])
me_gun_stalker_medium_001.polygons.foreach_set('use_smooth', [True] * 53)
_uv = me_gun_stalker_medium_001.uv_layers.new(name='UVMap_0')
_uv.uv.foreach_set('vector', [0.1764, 0.04198, 0.1764, 0.05485, 0.02931, 0.05485, 0.02931, 0.05485, 0.02931, 0.04198, 0.1764, 0.04198, 0.1764, 0.05485, 0.1764, 0.06772, 0.02931, 0.06772, 0.02931, 0.06772, 0.02931, 0.05485, 0.1764, 0.05485, 0.1764, 0.06772, 0.1764, 0.04198, 0.02931, 0.04198, 0.02931, 0.04198, 0.02931, 0.06772, 0.1764, 0.06772, 0.1764, 0.05485, 0.1764, 0.04198, 0.1764, 0.06772, 0.08679, 0.05124, 0.1222, 0.05124, 0.1222, 0.05361, 0.1222, 0.05361, 0.08679, 0.05361, 0.08679, 0.05124, 0.05771, 0.06356, 0.06602, 0.06356, 0.09302, 0.06356, 0.05771, 0.06356, 0.09302, 0.06356, 0.09302, 0.06356, 0.05771, 0.04631, 0.06602, 0.04631, 0.06602, 0.06356, 0.06602, 0.06356, 0.05771, 0.06356, 0.05771, 0.04631, 0.06602, 0.04631, 0.09302, 0.04631, 0.09302, 0.06356, 0.09302, 0.06356, 0.06602, 0.06356, 0.06602, 0.04631, 0.09302, 0.04631, 0.09302, 0.04631, 0.09302, 0.06356, 0.09302, 0.06356, 0.09302, 0.06356, 0.09302, 0.04631, 0.05771, 0.04631, 0.09302, 0.04631, 0.09302, 0.04631, 0.05771, 0.04631, 0.09302, 0.04631, 0.06602, 0.04631, 0.04071, 0.08117, 0.0409, 0.08117, 0.0898, 0.08117, 0.04071, 0.08117, 0.0898, 0.08117, 0.1087, 0.08117, 0.04071, 0.0275, 0.0409, 0.0275, 0.0409, 0.08117, 0.0409, 0.08117, 0.04071, 0.08117, 0.04071, 0.0275, 0.0409, 0.0275, 0.0898, 0.0275, 0.0898, 0.08117, 0.0898, 0.08117, 0.0409, 0.08117, 0.0409, 0.0275, 0.0898, 0.0275, 0.1087, 0.0275, 0.1087, 0.08117, 0.1087, 0.08117, 0.0898, 0.08117, 0.0898, 0.0275, 0.1087, 0.0275, 0.04071, 0.0275, 0.04071, 0.08117, 0.04071, 0.08117, 0.1087, 0.08117, 0.1087, 0.0275, 0.04071, 0.0275, 0.1087, 0.0275, 0.0898, 0.0275, 0.04071, 0.0275, 0.0898, 0.0275, 0.0409, 0.0275, 0.01805, 0.0812, 0.01805, 0.0812, 0.03315, 0.0812, 0.03315, 0.0812, 0.03315, 0.0812, 0.01805, 0.0812, 0.01805, 0.02735, 0.01805, 0.02735, 0.01805, 0.0812, 0.01805, 0.0812, 0.01805, 0.0812, 0.01805, 0.02735, 0.01805, 0.02735, 0.03315, 0.02735, 0.03315, 0.0812, 0.03315, 0.0812, 0.01805, 0.0812, 0.01805, 0.02735, 0.03315, 0.02735, 0.03315, 0.02735, 0.03315, 0.0812, 0.03315, 0.0812, 0.03315, 0.0812, 0.03315, 0.02735, 0.03315, 0.02735, 0.01805, 0.02735, 0.01805, 0.0812, 0.01805, 0.0812, 0.03315, 0.0812, 0.03315, 0.02735, 0.01805, 0.02735, 0.03315, 0.02735, 0.03315, 0.02735, 0.03315, 0.02735, 0.01805, 0.02735, 0.01805, 0.02735, 0.04299, 0.03811, 0.05051, 0.04465, 0.05051, 0.06466, 0.04299, 0.03811, 0.05051, 0.06466, 0.04299, 0.0712, 0.06708, 0.03811, 0.06907, 0.04465, 0.05051, 0.04465, 0.06708, 0.03811, 0.05051, 0.04465, 0.04299, 0.03811, 0.06907, 0.04465, 0.06907, 0.06466, 0.05051, 0.06466, 0.05051, 0.06466, 0.05051, 0.04465, 0.06907, 0.04465, 0.06907, 0.06466, 0.06708, 0.0712, 0.04299, 0.0712, 0.06907, 0.06466, 0.04299, 0.0712, 0.05051, 0.06466, 0.06708, 0.03811, 0.06708, 0.0712, 0.06907, 0.06466, 0.06708, 0.03811, 0.06907, 0.06466, 0.06907, 0.04465])
me_gun_stalker_medium_001.materials.append(mat_generic1)
me_gun_stalker_medium_001.update()
me_cannon_mou_stalker_medium_001 = bpy.data.meshes.new('cannon mou stalker medium.001')
me_cannon_mou_stalker_medium_001.from_pydata([(76.83, -6.411, 6.337), (12.72, -9.429, 8.106), (12.72, -9.429, -6.2), (76.83, -6.411, -4.249), (12.72, 9.429, -6.2), (76.83, 6.411, -4.249), (12.72, 9.429, 8.106), (76.83, 6.411, 6.337), (-13.14, -2.456, 9.486), (-13.14, -10.42, 9.486), (-2.679, -10.42, 15.26), (-2.679, -2.456, 15.26), (6.669, -10.42, 9.486), (6.669, -10.42, 15.26), (6.669, -2.456, 15.26), (6.669, -2.456, 9.486), (-30.73, -13.17, 3.8), (-11.73, -13.17, 12.33), (-11.73, 13.17, 12.33), (-30.73, 13.17, 3.8), (15.06, -13.17, 9.197), (15.06, 13.17, 9.197), (29.19, -13.17, -8.757), (29.19, 13.17, -8.757), (-8.732, -13.17, -8.714), (-8.732, 13.17, -8.714), (2.354, -9.033, 14.51), (45.28, -9.033, 14.51), (45.28, -5.053, 14.51), (2.354, -5.053, 14.51)], [], [(0, 1, 2), (0, 2, 3), (3, 2, 4), (3, 4, 5), (5, 4, 6), (5, 6, 7), (7, 6, 1), (7, 1, 0), (3, 5, 7), (7, 0, 3), (8, 9, 10), (10, 11, 8), (12, 13, 10), (12, 10, 9), (13, 14, 11), (11, 10, 13), (14, 15, 8), (14, 8, 11), (12, 15, 14), (14, 13, 12), (16, 17, 18), (18, 19, 16), (17, 20, 21), (21, 18, 17), (20, 22, 23), (23, 21, 20), (22, 24, 25), (25, 23, 22), (18, 21, 23), (18, 23, 25), (18, 25, 19), (17, 16, 24), (17, 24, 22), (17, 22, 20), (26, 27, 28), (28, 29, 26)])
me_cannon_mou_stalker_medium_001.polygons.foreach_set('use_smooth', [True] * 36)
me_cannon_mou_stalker_medium_001.polygons.foreach_set('material_index', [0, 0, 0, 0, 0, 0, 0, 0, 0, 0, 0, 0, 0, 0, 0, 0, 0, 0, 0, 0, 0, 0, 0, 0, 0, 0, 0, 0, 0, 0, 0, 0, 0, 0, 1, 1])
_uv = me_cannon_mou_stalker_medium_001.uv_layers.new(name='UVMap_0')
_uv.uv.foreach_set('vector', [0.3107, 0.9153, 0.1425, 0.9071, 0.1425, 0.9071, 0.3107, 0.9153, 0.1425, 0.9071, 0.3107, 0.9153, 0.3107, 0.9153, 0.1425, 0.9071, 0.1425, 0.9581, 0.3107, 0.9153, 0.1425, 0.9581, 0.3107, 0.95, 0.3107, 0.95, 0.1425, 0.9581, 0.1425, 0.9581, 0.3107, 0.95, 0.1425, 0.9581, 0.3107, 0.95, 0.3107, 0.95, 0.1425, 0.9581, 0.1425, 0.9071, 0.3107, 0.95, 0.1425, 0.9071, 0.3107, 0.9153, 0.3107, 0.9153, 0.3107, 0.95, 0.3107, 0.95, 0.3107, 0.95, 0.3107, 0.9153, 0.3107, 0.9153, 0.0747, 0.926, 0.0747, 0.9044, 0.1021, 0.9044, 0.1021, 0.9044, 0.1021, 0.926, 0.0747, 0.926, 0.1267, 0.9044, 0.1267, 0.9044, 0.1021, 0.9044, 0.1267, 0.9044, 0.1021, 0.9044, 0.0747, 0.9044, 0.1267, 0.9044, 0.1267, 0.926, 0.1021, 0.926, 0.1021, 0.926, 0.1021, 0.9044, 0.1267, 0.9044, 0.1267, 0.926, 0.1267, 0.926, 0.0747, 0.926, 0.1267, 0.926, 0.0747, 0.926, 0.1021, 0.926, 0.1267, 0.9044, 0.1267, 0.926, 0.1267, 0.926, 0.1267, 0.926, 0.1267, 0.9044, 0.1267, 0.9044, 0.02854, 0.897, 0.07839, 0.897, 0.07839, 0.9683, 0.07839, 0.9683, 0.02854, 0.9683, 0.02854, 0.897, 0.07839, 0.897, 0.1487, 0.897, 0.1487, 0.9683, 0.1487, 0.9683, 0.07839, 0.9683, 0.07839, 0.897, 0.1487, 0.897, 0.1858, 0.897, 0.1858, 0.9683, 0.1858, 0.9683, 0.1487, 0.9683, 0.1487, 0.897, 0.1858, 0.897, 0.08626, 0.897, 0.08626, 0.9683, 0.08626, 0.9683, 0.1858, 0.9683, 0.1858, 0.897, 0.07839, 0.9683, 0.1487, 0.9683, 0.1858, 0.9683, 0.07839, 0.9683, 0.1858, 0.9683, 0.08626, 0.9683, 0.07839, 0.9683, 0.08626, 0.9683, 0.02854, 0.9683, 0.07839, 0.897, 0.02854, 0.897, 0.08626, 0.897, 0.07839, 0.897, 0.08626, 0.897, 0.1858, 0.897, 0.07839, 0.897, 0.1858, 0.897, 0.1487, 0.897, 0.02407, 0.01968, 0.2548, 0.01968, 0.2548, 0.03773, 0.2548, 0.03773, 0.02407, 0.03773, 0.02407, 0.01968])
me_cannon_mou_stalker_medium_001.materials.append(mat_generic1)
me_cannon_mou_stalker_medium_001.materials.append(mat_generic2)
me_cannon_mou_stalker_medium_001.update()
me_cannon_stalker_medium_001 = bpy.data.meshes.new('cannon stalker medium.001')
me_cannon_stalker_medium_001.from_pydata([(93.6, 2.404, 3.952), (-7.996, 4.293, 5.188), (-7.996, 0.000349, 7.666), (93.6, 0.000464, 5.34), (-7.996, -4.292, 5.188), (93.6, -2.403, 3.952), (-7.996, -4.292, 0.231), (93.6, -2.403, 1.177), (-7.996, 0.000349, -2.247), (93.6, 0.000464, -0.2112), (-7.996, 4.293, 0.231), (93.6, 2.404, 1.177)], [], [(0, 1, 2), (0, 2, 3), (3, 2, 4), (3, 4, 5), (5, 4, 6), (5, 6, 7), (7, 6, 8), (7, 8, 9), (9, 8, 10), (9, 10, 11), (11, 10, 1), (11, 1, 0), (3, 5, 7), (3, 7, 9), (9, 11, 3), (3, 11, 0)])
me_cannon_stalker_medium_001.polygons.foreach_set('use_smooth', [True] * 16)
_uv = me_cannon_stalker_medium_001.uv_layers.new(name='UVMap_0')
_uv.uv.foreach_set('vector', [0.318, 0.04315, 0.01975, 0.0485, 0.01975, 0.03634, 0.318, 0.04315, 0.01975, 0.03634, 0.318, 0.03634, 0.318, 0.03634, 0.01975, 0.03634, 0.01975, 0.02418, 0.318, 0.03634, 0.01975, 0.02418, 0.318, 0.02953, 0.318, 0.02953, 0.01975, 0.02418, 0.01975, 0.02418, 0.318, 0.02953, 0.01975, 0.02418, 0.318, 0.02953, 0.318, 0.02953, 0.01975, 0.02418, 0.01975, 0.03634, 0.318, 0.02953, 0.01975, 0.03634, 0.318, 0.03634, 0.318, 0.03634, 0.01975, 0.03634, 0.01975, 0.0485, 0.318, 0.03634, 0.01975, 0.0485, 0.318, 0.04315, 0.318, 0.04315, 0.01975, 0.0485, 0.01975, 0.0485, 0.318, 0.04315, 0.01975, 0.0485, 0.318, 0.04315, 0.318, 0.03634, 0.318, 0.02953, 0.318, 0.02953, 0.318, 0.03634, 0.318, 0.02953, 0.318, 0.03634, 0.318, 0.03634, 0.318, 0.04315, 0.318, 0.03634, 0.318, 0.03634, 0.318, 0.04315, 0.318, 0.04315])
me_cannon_stalker_medium_001.materials.append(mat_generic1)
me_cannon_stalker_medium_001.update()
arm_armature = bpy.data.armatures.new('Armature')  # bones are not reproduced

# ---- objects
ob_armature = bpy.data.objects.new('Armature', arm_armature)
ob_treads_stalker_high = bpy.data.objects.new('treads stalker high', me_treads_stalker_high_001)
ob_hull_stalker_medium = bpy.data.objects.new('hull stalker medium', me_hull_stalker_medium_001)
ob_missile_la_stalker_medium = bpy.data.objects.new('missile la stalker medium', me_missile_la_stalker_medium_001)
ob_turret_stalker_medium = bpy.data.objects.new('turret stalker medium', me_turret_stalker_medium_001)
ob_gun_stalker_medium = bpy.data.objects.new('gun stalker medium', me_gun_stalker_medium_001)
ob_cannon_mou_stalker_medium = bpy.data.objects.new('cannon mou stalker medium', me_cannon_mou_stalker_medium_001)
ob_cannon_stalker_medium = bpy.data.objects.new('cannon stalker medium', me_cannon_stalker_medium_001)

# ---- transforms, parenting, visibility, modifiers, constraints
ob_armature.location = (0.0, 0.0, 0.0)
ob_treads_stalker_high.parent = ob_armature
ob_treads_stalker_high.location = (0.0, 0.0, 0.0)
_vg = ob_treads_stalker_high.vertex_groups.new(name='treads')
_vg.add([0, 1, 2, 3, 4, 5, 6, 7, 8, 9, 10, 11, 12, 13, 14, 15, 16, 17, 18, 19, 20, 21, 22, 23, 24, 25, 26, 27, 28, 29, 30, 31], 1.0, 'REPLACE')
_m = ob_treads_stalker_high.modifiers.new('Armature', 'ARMATURE')
_m.object = ob_armature
ob_hull_stalker_medium.parent = ob_armature
ob_hull_stalker_medium.location = (0.0, 0.0, 0.0)
_vg = ob_hull_stalker_medium.vertex_groups.new(name='hull')
_vg.add([0, 1, 2, 3, 4, 5, 6, 7, 8, 9, 10, 11, 12, 13, 14, 15, 16, 17, 18, 19, 20, 21, 22, 23, 24, 25, 26, 27, 28, 29, 30, 31, 32, 33, 34, 35, 36, 37, 38, 39, 40, 41, 42, 43, 44, 45, 46, 47, 48, 49, 50, 51, 52, 53, 54, 55, 56, 57, 58, 59, 60, 61, 62, 63, 64, 65], 1.0, 'REPLACE')
_m = ob_hull_stalker_medium.modifiers.new('Armature', 'ARMATURE')
_m.object = ob_armature
ob_missile_la_stalker_medium.parent = ob_armature
ob_missile_la_stalker_medium.location = (0.0, 0.0, 0.0)
_vg = ob_missile_la_stalker_medium.vertex_groups.new(name='missile la')
_vg.add([0, 1, 2, 3, 4, 5, 6, 7, 8, 9, 10, 11, 12, 13, 14, 15], 1.0, 'REPLACE')
_m = ob_missile_la_stalker_medium.modifiers.new('Armature', 'ARMATURE')
_m.object = ob_armature
ob_turret_stalker_medium.parent = ob_armature
ob_turret_stalker_medium.location = (0.0, 0.0, 0.0)
_vg = ob_turret_stalker_medium.vertex_groups.new(name='turret')
_vg.add([0, 1, 2, 3, 4, 5, 6, 7, 8, 9, 10, 11, 12, 13, 14, 15, 16, 17, 18, 19, 20, 21, 22, 23, 24, 25, 26, 27, 28, 29, 30, 31, 32, 33, 34, 35, 36, 37, 38, 39, 40, 41, 42, 43, 44, 45, 46, 47, 48, 49, 50, 51, 52, 53, 54, 55, 56, 57, 58, 59, 60, 61, 62, 63, 64, 65], 1.0, 'REPLACE')
_m = ob_turret_stalker_medium.modifiers.new('Armature', 'ARMATURE')
_m.object = ob_armature
ob_gun_stalker_medium.parent = ob_armature
ob_gun_stalker_medium.location = (0.0, 0.0, 0.0)
_vg = ob_gun_stalker_medium.vertex_groups.new(name='gun')
_vg.add([0, 1, 2, 3, 4, 5, 6, 7, 8, 9, 10, 11, 12, 13, 14, 15, 16, 17, 18, 19, 20, 21, 22, 23, 24, 25, 26, 27, 28, 29, 30, 31, 32, 33, 34, 35, 36, 37, 38, 39, 40, 41], 1.0, 'REPLACE')
_m = ob_gun_stalker_medium.modifiers.new('Armature', 'ARMATURE')
_m.object = ob_armature
ob_cannon_mou_stalker_medium.parent = ob_armature
ob_cannon_mou_stalker_medium.location = (0.0, 0.0, 0.0)
_vg = ob_cannon_mou_stalker_medium.vertex_groups.new(name='cannon mou')
_vg.add([0, 1, 2, 3, 4, 5, 6, 7, 8, 9, 10, 11, 12, 13, 14, 15, 16, 17, 18, 19, 20, 21, 22, 23, 24, 25, 26, 27, 28, 29], 1.0, 'REPLACE')
_m = ob_cannon_mou_stalker_medium.modifiers.new('Armature', 'ARMATURE')
_m.object = ob_armature
ob_cannon_stalker_medium.parent = ob_armature
ob_cannon_stalker_medium.location = (0.0, 0.0, 0.0)
_vg = ob_cannon_stalker_medium.vertex_groups.new(name='cannon')
_vg.add([0, 1, 2, 3, 4, 5, 6, 7, 8, 9, 10, 11], 1.0, 'REPLACE')
_m = ob_cannon_stalker_medium.modifiers.new('Armature', 'ARMATURE')
_m.object = ob_armature

# ---- collection membership
scene.collection.objects.link(ob_armature)
scene.collection.objects.link(ob_treads_stalker_high)
scene.collection.objects.link(ob_hull_stalker_medium)
scene.collection.objects.link(ob_missile_la_stalker_medium)
scene.collection.objects.link(ob_turret_stalker_medium)
scene.collection.objects.link(ob_gun_stalker_medium)
scene.collection.objects.link(ob_cannon_mou_stalker_medium)
scene.collection.objects.link(ob_cannon_stalker_medium)

# ---- scene / render settings (as saved in the file)
scene.frame_start = 1; scene.frame_end = 3; scene.frame_set(1)
scene.render.engine = 'BLENDER_EEVEE_NEXT'
scene.render.fps = 30
scene.cycles.sampling_pattern = 'TABULATED_SOBOL'
scene.cycles.use_light_tree = False
scene.view_settings.view_transform = 'Filmic'
bpy.context.view_layer.update()

# ---- added for rendering (the .blend has no active camera and no usable light): camera, sun
cam_auto = bpy.data.cameras.new('AutoCamera')
cam_auto.lens = 50.0
cam_auto.sensor_width = 36.0
cam_auto.clip_end = 6301.31
ob_auto_camera = bpy.data.objects.new('AutoCamera', cam_auto)
scene.collection.objects.link(ob_auto_camera)
ob_auto_camera.location = (384.755, -430.862, 339.854)
ob_auto_camera.rotation_euler = (1.09748, -7.21219e-08, 0.694738)
scene.camera = ob_auto_camera
light_auto_sun = bpy.data.lights.new('AutoSun', 'SUN')
light_auto_sun.energy = 3.0
light_auto_sun.angle = 0.0523599
ob_auto_sun = bpy.data.objects.new('AutoSun', light_auto_sun)
scene.collection.objects.link(ob_auto_sun)
ob_auto_sun.rotation_euler = (0.872665, 0.174533, 0.523599)
bpy.context.view_layer.update()
